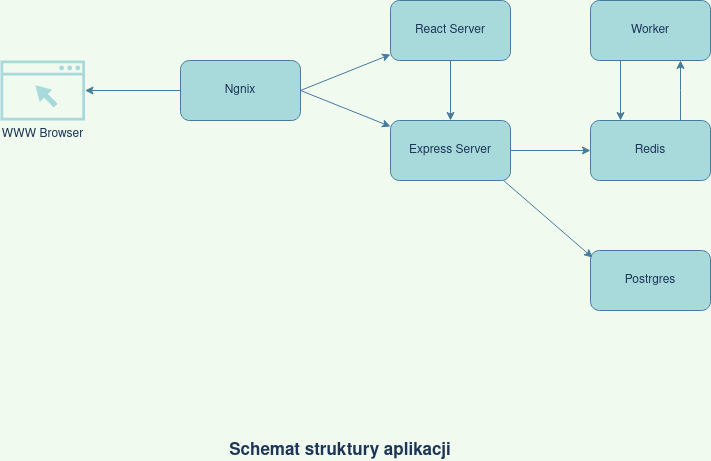

The diagram above was exported from draw.io. Its source (the exported page's mxGraphModel, read from the mxfile embedded in the PNG):
<mxGraphModel dx="1720" dy="569" grid="1" gridSize="10" guides="1" tooltips="1" connect="1" arrows="1" fold="1" page="1" pageScale="1" pageWidth="850" pageHeight="1100" background="#F1FAEE" math="0" shadow="0">
  <root>
    <mxCell id="0" />
    <mxCell id="1" parent="0" />
    <mxCell id="fPr3PSxtee5AWAPAzWeE-1" value="Ngnix" style="rounded=1;whiteSpace=wrap;html=1;fillColor=#A8DADC;strokeColor=#457B9D;fontColor=#1D3557;" vertex="1" parent="1">
      <mxGeometry x="130" y="240" width="120" height="60" as="geometry" />
    </mxCell>
    <mxCell id="fPr3PSxtee5AWAPAzWeE-2" value="React Server" style="rounded=1;whiteSpace=wrap;html=1;fillColor=#A8DADC;strokeColor=#457B9D;fontColor=#1D3557;" vertex="1" parent="1">
      <mxGeometry x="340" y="180" width="120" height="60" as="geometry" />
    </mxCell>
    <mxCell id="fPr3PSxtee5AWAPAzWeE-3" value="Express Server" style="rounded=1;whiteSpace=wrap;html=1;fillColor=#A8DADC;strokeColor=#457B9D;fontColor=#1D3557;" vertex="1" parent="1">
      <mxGeometry x="340" y="300" width="120" height="60" as="geometry" />
    </mxCell>
    <mxCell id="fPr3PSxtee5AWAPAzWeE-4" value="" style="endArrow=classic;html=1;rounded=0;exitX=1;exitY=0.5;exitDx=0;exitDy=0;labelBackgroundColor=#F1FAEE;strokeColor=#457B9D;fontColor=#1D3557;" edge="1" parent="1" source="fPr3PSxtee5AWAPAzWeE-1" target="fPr3PSxtee5AWAPAzWeE-3">
      <mxGeometry width="50" height="50" relative="1" as="geometry">
        <mxPoint x="400" y="340" as="sourcePoint" />
        <mxPoint x="450" y="290" as="targetPoint" />
      </mxGeometry>
    </mxCell>
    <mxCell id="fPr3PSxtee5AWAPAzWeE-5" value="" style="endArrow=classic;html=1;rounded=0;exitX=1;exitY=0.5;exitDx=0;exitDy=0;labelBackgroundColor=#F1FAEE;strokeColor=#457B9D;fontColor=#1D3557;" edge="1" parent="1" source="fPr3PSxtee5AWAPAzWeE-1" target="fPr3PSxtee5AWAPAzWeE-2">
      <mxGeometry width="50" height="50" relative="1" as="geometry">
        <mxPoint x="400" y="340" as="sourcePoint" />
        <mxPoint x="340" y="200" as="targetPoint" />
      </mxGeometry>
    </mxCell>
    <mxCell id="fPr3PSxtee5AWAPAzWeE-6" value="" style="endArrow=classic;html=1;rounded=0;exitX=0.5;exitY=1;exitDx=0;exitDy=0;labelBackgroundColor=#F1FAEE;strokeColor=#457B9D;fontColor=#1D3557;" edge="1" parent="1" source="fPr3PSxtee5AWAPAzWeE-2" target="fPr3PSxtee5AWAPAzWeE-3">
      <mxGeometry width="50" height="50" relative="1" as="geometry">
        <mxPoint x="440" y="390" as="sourcePoint" />
        <mxPoint x="490" y="340" as="targetPoint" />
      </mxGeometry>
    </mxCell>
    <mxCell id="fPr3PSxtee5AWAPAzWeE-7" value="Redis" style="rounded=1;whiteSpace=wrap;html=1;fillColor=#A8DADC;strokeColor=#457B9D;fontColor=#1D3557;" vertex="1" parent="1">
      <mxGeometry x="540" y="300" width="120" height="60" as="geometry" />
    </mxCell>
    <mxCell id="fPr3PSxtee5AWAPAzWeE-8" value="Postrgres" style="rounded=1;whiteSpace=wrap;html=1;fillColor=#A8DADC;strokeColor=#457B9D;fontColor=#1D3557;" vertex="1" parent="1">
      <mxGeometry x="540" y="430" width="120" height="60" as="geometry" />
    </mxCell>
    <mxCell id="fPr3PSxtee5AWAPAzWeE-9" value="Worker" style="rounded=1;whiteSpace=wrap;html=1;fillColor=#A8DADC;strokeColor=#457B9D;fontColor=#1D3557;" vertex="1" parent="1">
      <mxGeometry x="540" y="180" width="120" height="60" as="geometry" />
    </mxCell>
    <mxCell id="fPr3PSxtee5AWAPAzWeE-10" value="" style="endArrow=classic;html=1;rounded=0;entryX=0.25;entryY=0;entryDx=0;entryDy=0;exitX=0.25;exitY=1;exitDx=0;exitDy=0;labelBackgroundColor=#F1FAEE;strokeColor=#457B9D;fontColor=#1D3557;" edge="1" parent="1" source="fPr3PSxtee5AWAPAzWeE-9" target="fPr3PSxtee5AWAPAzWeE-7">
      <mxGeometry width="50" height="50" relative="1" as="geometry">
        <mxPoint x="440" y="390" as="sourcePoint" />
        <mxPoint x="490" y="340" as="targetPoint" />
      </mxGeometry>
    </mxCell>
    <mxCell id="fPr3PSxtee5AWAPAzWeE-11" value="" style="endArrow=classic;html=1;rounded=0;entryX=0.75;entryY=1;entryDx=0;entryDy=0;exitX=0.75;exitY=0;exitDx=0;exitDy=0;labelBackgroundColor=#F1FAEE;strokeColor=#457B9D;fontColor=#1D3557;" edge="1" parent="1" source="fPr3PSxtee5AWAPAzWeE-7" target="fPr3PSxtee5AWAPAzWeE-9">
      <mxGeometry width="50" height="50" relative="1" as="geometry">
        <mxPoint x="440" y="390" as="sourcePoint" />
        <mxPoint x="490" y="340" as="targetPoint" />
        <Array as="points">
          <mxPoint x="630" y="270" />
        </Array>
      </mxGeometry>
    </mxCell>
    <mxCell id="fPr3PSxtee5AWAPAzWeE-12" value="" style="endArrow=classic;html=1;rounded=0;entryX=0.017;entryY=0.117;entryDx=0;entryDy=0;entryPerimeter=0;exitX=0.942;exitY=1;exitDx=0;exitDy=0;exitPerimeter=0;labelBackgroundColor=#F1FAEE;strokeColor=#457B9D;fontColor=#1D3557;" edge="1" parent="1" source="fPr3PSxtee5AWAPAzWeE-3" target="fPr3PSxtee5AWAPAzWeE-8">
      <mxGeometry width="50" height="50" relative="1" as="geometry">
        <mxPoint x="460" y="350" as="sourcePoint" />
        <mxPoint x="550" y="430" as="targetPoint" />
      </mxGeometry>
    </mxCell>
    <mxCell id="fPr3PSxtee5AWAPAzWeE-13" value="" style="endArrow=classic;html=1;rounded=0;entryX=0;entryY=0.5;entryDx=0;entryDy=0;labelBackgroundColor=#F1FAEE;strokeColor=#457B9D;fontColor=#1D3557;" edge="1" parent="1" source="fPr3PSxtee5AWAPAzWeE-3" target="fPr3PSxtee5AWAPAzWeE-7">
      <mxGeometry width="50" height="50" relative="1" as="geometry">
        <mxPoint x="440" y="390" as="sourcePoint" />
        <mxPoint x="490" y="340" as="targetPoint" />
      </mxGeometry>
    </mxCell>
    <mxCell id="fPr3PSxtee5AWAPAzWeE-22" value="WWW Browser" style="sketch=0;pointerEvents=1;shadow=0;dashed=0;html=1;strokeColor=none;fillColor=#A8DADC;aspect=fixed;labelPosition=center;verticalLabelPosition=bottom;verticalAlign=top;align=center;outlineConnect=0;shape=mxgraph.vvd.web_browser;fontColor=#1D3557;" vertex="1" parent="1">
      <mxGeometry x="-50" y="240" width="84.51" height="60" as="geometry" />
    </mxCell>
    <mxCell id="fPr3PSxtee5AWAPAzWeE-23" value="" style="endArrow=classic;html=1;rounded=0;exitX=0;exitY=0.5;exitDx=0;exitDy=0;labelBackgroundColor=#F1FAEE;strokeColor=#457B9D;fontColor=#1D3557;" edge="1" parent="1" source="fPr3PSxtee5AWAPAzWeE-1" target="fPr3PSxtee5AWAPAzWeE-22">
      <mxGeometry width="50" height="50" relative="1" as="geometry">
        <mxPoint x="80" y="420" as="sourcePoint" />
        <mxPoint x="130" y="370" as="targetPoint" />
      </mxGeometry>
    </mxCell>
    <mxCell id="fPr3PSxtee5AWAPAzWeE-24" value="Schemat struktury aplikacji" style="text;html=1;strokeColor=none;fillColor=none;align=center;verticalAlign=middle;whiteSpace=wrap;rounded=0;fontStyle=1;fontSize=17;fontColor=#1D3557;" vertex="1" parent="1">
      <mxGeometry x="140" y="620" width="300" height="20" as="geometry" />
    </mxCell>
  </root>
</mxGraphModel>